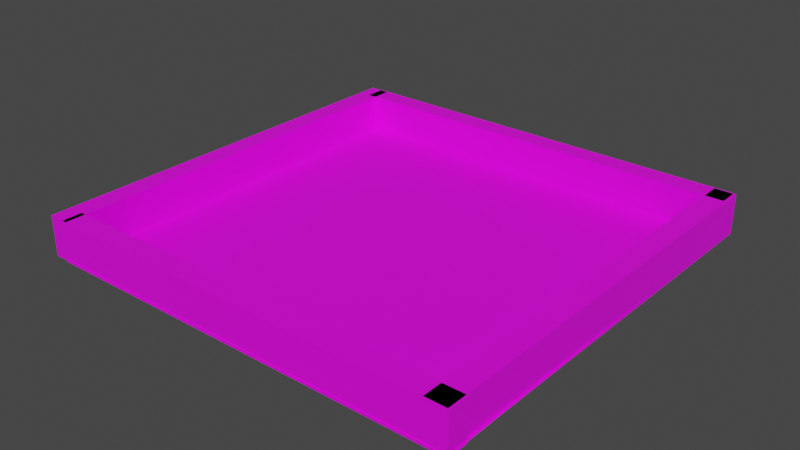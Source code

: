 # Source: Maze_Test_1.blend  (saved by Blender 2.93.21; exported with 4.5.12 LTS)
import bpy
from mathutils import Matrix  # noqa: F401  (used for matrix-valued properties, if any)

bpy.ops.wm.read_factory_settings(use_empty=True)
scene = bpy.context.scene
scene.name = 'Scene'

# ---- collections
col_collection = bpy.data.collections.new('Collection'); scene.collection.children.link(col_collection)

# ---- images (referenced by path relative to the original .blend; pixels are not part of the script)
import os
ASSET_DIR = os.environ.get("B2B_ASSET_DIR", "")  # directory of the original .blend (textures are referenced by path, not embedded)
HERE = os.path.dirname(os.path.abspath(__file__))  # packed textures are extracted next to this script under _unpacked/

def load_image(name, relpath, width, height, colorspace="sRGB"):
    """Load a texture the original file referenced (path relative to the .blend, or extracted next to this script)."""
    p = next((c for c in (os.path.join(HERE, relpath), os.path.join(ASSET_DIR, relpath)) if relpath and os.path.exists(c)), "")
    if p:
        img = bpy.data.images.load(p, check_existing=True)
        img.name = name
    else:  # same state as the original file: an image datablock whose file is absent (Cycles renders it pink)
        img = bpy.data.images.new(name, width, height)
        img.source = "FILE"
        img.filepath = "//" + (relpath or name)
    img.colorspace_settings.name = colorspace
    return img
img_texturescom_bricklargedirty0071_8_seamless_s_jpg = load_image('TexturesCom_BrickLargeDirty0071_8_seamless_S.jpg', 'TexturesCom_BrickLargeDirty0071_8_seamless_S.jpg', 1024, 1024, 'sRGB')
img_texturescom_floorscheckerboard0017_1_seamless_s_jpg = load_image('TexturesCom_FloorsCheckerboard0017_1_seamless_S.jpg', 'TexturesCom_FloorsCheckerboard0017_1_seamless_S.jpg', 1024, 1024, 'sRGB')

# ---- materials (node trees are filled in below, after node groups)
mat_wall = bpy.data.materials.new('Wall')
mat_wall.use_transparent_shadow = False
mat_floor = bpy.data.materials.new('Floor')
mat_floor.use_transparent_shadow = False

# ---- material node trees
mat_wall.use_nodes = True; mat_wall.node_tree.nodes.clear()
_N = mat_wall.node_tree.nodes; _L = mat_wall.node_tree.links
n0 = _N.new('ShaderNodeBsdfPrincipled'); n0.name = 'Principled BSDF'; n0.location = (10, 300)
n0.distribution = 'GGX'
n0.subsurface_method = 'BURLEY'
n0.inputs[3].default_value = 1.45
n0.inputs[27].default_value = (0.0, 0.0, 0.0, 1.0)
n0.inputs[28].default_value = 1.0
n1 = _N.new('ShaderNodeOutputMaterial'); n1.name = 'Material Output'; n1.location = (300, 300)
n2 = _N.new('ShaderNodeTexImage'); n2.name = 'Image Texture'; n2.location = (-280, 280)
n2.image = img_texturescom_bricklargedirty0071_8_seamless_s_jpg
_L.new(n0.outputs[0], n1.inputs[0])
_L.new(n2.outputs[0], n0.inputs[0])
n1.is_active_output = True
mat_floor.use_nodes = True; mat_floor.node_tree.nodes.clear()
_N = mat_floor.node_tree.nodes; _L = mat_floor.node_tree.links
n0 = _N.new('ShaderNodeBsdfPrincipled'); n0.name = 'Principled BSDF'; n0.location = (10, 300)
n0.distribution = 'GGX'
n0.subsurface_method = 'BURLEY'
n0.inputs[3].default_value = 1.45
n0.inputs[27].default_value = (0.0, 0.0, 0.0, 1.0)
n0.inputs[28].default_value = 1.0
n1 = _N.new('ShaderNodeOutputMaterial'); n1.name = 'Material Output'; n1.location = (300, 300)
n2 = _N.new('ShaderNodeTexImage'); n2.name = 'Image Texture'; n2.location = (-280, 280)
n2.image = img_texturescom_floorscheckerboard0017_1_seamless_s_jpg
_L.new(n0.outputs[0], n1.inputs[0])
_L.new(n2.outputs[0], n0.inputs[0])
n1.is_active_output = True

# ---- world
world_world = bpy.data.worlds.new('World'); scene.world = world_world
world_world.use_nodes = True; world_world.node_tree.nodes.clear()
_N = world_world.node_tree.nodes; _L = world_world.node_tree.links
n0 = _N.new('ShaderNodeOutputWorld'); n0.name = 'World Output'; n0.location = (300, 300)
n1 = _N.new('ShaderNodeBackground'); n1.name = 'Background'; n1.location = (10, 300)
n1.inputs[0].default_value = (0.05088, 0.05088, 0.05088, 1.0)
_L.new(n1.outputs[0], n0.inputs[0])
n0.is_active_output = True
world_world.color = (0.05088, 0.05088, 0.05088)
world_world.use_sun_shadow = False
world_world.sun_shadow_jitter_overblur = 0.0

# ---- meshes
me_plane = bpy.data.meshes.new('Plane')
me_plane.from_pydata([(-100.0, -100.0, 0.0), (100.0, -100.0, 0.0), (-100.0, 100.0, 0.0), (100.0, 100.0, 0.0), (-99.39, 90.22, -1.49), (-99.39, 90.22, 17.4), (-99.39, 100.2, -1.49), (-99.39, 100.2, 17.4), (99.39, 90.22, -1.49), (99.39, 90.22, 17.4), (99.39, 100.2, -1.49), (99.39, 100.2, 17.4), (-99.39, -99.61, -1.49), (-99.39, -99.61, 17.4), (-99.39, -89.61, -1.49), (-99.39, -89.61, 17.4), (99.39, -99.61, -1.49), (99.39, -99.61, 17.4), (99.39, -89.61, -1.49), (99.39, -89.61, 17.4), (-104.9, 99.76, -1.49), (-104.9, 99.76, 17.4), (-94.92, 99.65, -1.49), (-94.92, 99.65, 17.4), (-107.0, -99.0, -1.49), (-107.0, -99.0, 17.4), (-97.02, -99.11, -1.49), (-97.02, -99.11, 17.4), (90.72, 99.76, -1.49), (90.72, 99.76, 17.4), (100.7, 99.65, -1.49), (100.7, 99.65, 17.4), (88.62, -99.0, -1.49), (88.62, -99.0, 17.4), (98.62, -99.11, -1.49), (98.62, -99.11, 17.4)], [], [(0, 1, 3, 2), (4, 5, 7, 6), (6, 7, 11, 10), (10, 11, 9, 8), (8, 9, 5, 4), (6, 10, 8, 4), (11, 7, 5, 9), (12, 13, 15, 14), (14, 15, 19, 18), (18, 19, 17, 16), (16, 17, 13, 12), (14, 18, 16, 12), (19, 15, 13, 17), (20, 21, 23, 22), (22, 23, 27, 26), (26, 27, 25, 24), (24, 25, 21, 20), (22, 26, 24, 20), (27, 23, 21, 25), (28, 29, 31, 30), (30, 31, 35, 34), (34, 35, 33, 32), (32, 33, 29, 28), (30, 34, 32, 28), (35, 31, 29, 33)])
me_plane.polygons.foreach_set('material_index', [1, 0, 0, 0, 0, 0, 0, 0, 0, 0, 0, 0, 0, 0, 0, 0, 0, 0, 0, 0, 0, 0, 0, 0, 0])
_uv = me_plane.uv_layers.new(name='UVMap')
_uv.uv.foreach_set('vector', [-24.5, -24.5, 25.5, -24.5, 25.5, 25.5, -24.5, 25.5, 7.098, -0.1814, 7.098, 1.183, 7.82, 1.183, 7.82, -0.1814, -6.456, -0.1814, -6.456, 1.183, 7.896, 1.183, 7.896, -0.1814, 7.82, -0.1814, 7.82, 1.183, 7.098, 1.183, 7.098, -0.1814, 7.896, -0.1814, 7.896, 1.183, -6.456, 1.183, -6.456, -0.1814, -6.456, 7.715, 7.896, 7.715, 7.896, 6.993, -6.456, 6.993, 7.896, 7.715, -6.456, 7.715, -6.456, 6.993, 7.896, 6.993, -6.609, -0.1814, -6.609, 1.183, -5.887, 1.183, -5.887, -0.1814, -6.456, -0.1814, -6.456, 1.183, 7.896, 1.183, 7.896, -0.1814, -5.887, -0.1814, -5.887, 1.183, -6.609, 1.183, -6.609, -0.1814, 7.896, -0.1814, 7.896, 1.183, -6.456, 1.183, -6.456, -0.1814, -6.456, -5.993, 7.896, -5.993, 7.896, -6.715, -6.456, -6.715, 7.896, -5.993, -6.456, -5.993, -6.456, -6.715, 7.896, -6.715, -6.856, -0.1814, -6.856, 1.183, -6.134, 1.183, -6.134, -0.1814, 7.779, -0.1814, 7.779, 1.183, -6.573, 1.183, -6.573, -0.1814, -6.286, -0.1814, -6.286, 1.183, -7.008, 1.183, -7.008, -0.1814, -6.565, -0.1814, -6.565, 1.183, 7.787, 1.183, 7.787, -0.1814, -6.134, 7.673, -6.286, -6.678, -7.008, -6.671, -6.856, 7.681, -6.286, -6.678, -6.134, 7.673, -6.856, 7.681, -7.008, -6.671, 7.27, -0.1814, 7.27, 1.183, 7.992, 1.183, 7.992, -0.1814, 7.779, -0.1814, 7.779, 1.183, -6.573, 1.183, -6.573, -0.1814, 7.841, -0.1814, 7.841, 1.183, 7.119, 1.183, 7.119, -0.1814, -6.565, -0.1814, -6.565, 1.183, 7.787, 1.183, 7.787, -0.1814, 7.992, 7.673, 7.841, -6.678, 7.119, -6.671, 7.27, 7.681, 7.841, -6.678, 7.992, 7.673, 7.27, 7.681, 7.119, -6.671])
me_plane.materials.append(mat_wall)
me_plane.materials.append(mat_floor)
me_plane.use_remesh_fix_poles = True
me_plane.use_remesh_preserve_attributes = False
me_plane.update()

# ---- objects
ob_plane = bpy.data.objects.new('Plane', me_plane)

# ---- transforms, parenting, visibility, modifiers, constraints
ob_plane.location = (0.0, 0.0, 0.0)

# ---- collection membership
col_collection.objects.link(ob_plane)

# ---- scene / render settings (as saved in the file)
scene.frame_start = 1; scene.frame_end = 250; scene.frame_set(1)
scene.render.engine = 'BLENDER_EEVEE_NEXT'
scene.cycles.use_denoising = False
scene.cycles.samples = 128
scene.cycles.sampling_pattern = 'TABULATED_SOBOL'
scene.cycles.use_adaptive_sampling = False
scene.cycles.use_light_tree = False
scene.view_settings.view_transform = 'Filmic'
bpy.context.view_layer.update()

# ---- added for rendering (the .blend has no active camera and no usable light): camera, sun
cam_auto = bpy.data.cameras.new('AutoCamera')
cam_auto.lens = 50.0
cam_auto.sensor_width = 36.0
cam_auto.clip_end = 4694.92
ob_auto_camera = bpy.data.objects.new('AutoCamera', cam_auto)
scene.collection.objects.link(ob_auto_camera)
ob_auto_camera.location = (264.366, -320.91, 221.969)
ob_auto_camera.rotation_euler = (1.09748, -7.21219e-08, 0.694738)
scene.camera = ob_auto_camera
light_auto_sun = bpy.data.lights.new('AutoSun', 'SUN')
light_auto_sun.energy = 3.0
light_auto_sun.angle = 0.0523599
ob_auto_sun = bpy.data.objects.new('AutoSun', light_auto_sun)
scene.collection.objects.link(ob_auto_sun)
ob_auto_sun.rotation_euler = (0.872665, 0.174533, 0.523599)
bpy.context.view_layer.update()
